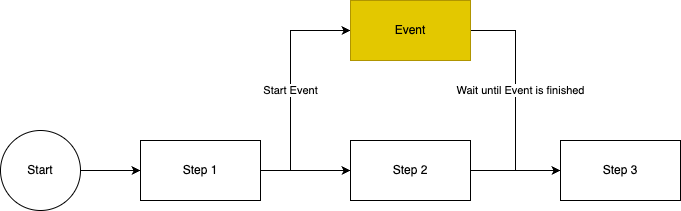

The diagram above was exported from draw.io. Its source (the exported page's mxGraphModel, read from the mxfile embedded in the PNG):
<mxGraphModel dx="1114" dy="878" grid="1" gridSize="10" guides="1" tooltips="1" connect="1" arrows="1" fold="1" page="1" pageScale="1" pageWidth="827" pageHeight="1169" math="0" shadow="0">
  <root>
    <mxCell id="0" />
    <mxCell id="1" parent="0" />
    <mxCell id="2m6tfYS94easeRYOhDeL-3" value="" style="edgeStyle=orthogonalEdgeStyle;rounded=0;orthogonalLoop=1;jettySize=auto;html=1;" edge="1" parent="1" source="2m6tfYS94easeRYOhDeL-1" target="2m6tfYS94easeRYOhDeL-2">
      <mxGeometry relative="1" as="geometry" />
    </mxCell>
    <mxCell id="2m6tfYS94easeRYOhDeL-1" value="Start" style="ellipse;whiteSpace=wrap;html=1;aspect=fixed;" vertex="1" parent="1">
      <mxGeometry x="30" y="150" width="80" height="80" as="geometry" />
    </mxCell>
    <mxCell id="2m6tfYS94easeRYOhDeL-5" value="Start Event" style="edgeStyle=orthogonalEdgeStyle;rounded=0;orthogonalLoop=1;jettySize=auto;html=1;entryX=0;entryY=0.5;entryDx=0;entryDy=0;exitX=1;exitY=0.5;exitDx=0;exitDy=0;" edge="1" parent="1" source="2m6tfYS94easeRYOhDeL-2" target="2m6tfYS94easeRYOhDeL-15">
      <mxGeometry x="-0.0435" relative="1" as="geometry">
        <mxPoint x="300" y="130" as="targetPoint" />
        <Array as="points">
          <mxPoint x="320" y="190" />
          <mxPoint x="320" y="50" />
        </Array>
        <mxPoint as="offset" />
      </mxGeometry>
    </mxCell>
    <mxCell id="2m6tfYS94easeRYOhDeL-12" value="" style="edgeStyle=orthogonalEdgeStyle;rounded=0;orthogonalLoop=1;jettySize=auto;html=1;" edge="1" parent="1" source="2m6tfYS94easeRYOhDeL-2" target="2m6tfYS94easeRYOhDeL-4">
      <mxGeometry relative="1" as="geometry" />
    </mxCell>
    <mxCell id="2m6tfYS94easeRYOhDeL-2" value="Step 1" style="whiteSpace=wrap;html=1;" vertex="1" parent="1">
      <mxGeometry x="170" y="160" width="120" height="60" as="geometry" />
    </mxCell>
    <mxCell id="2m6tfYS94easeRYOhDeL-7" value="" style="edgeStyle=orthogonalEdgeStyle;rounded=0;orthogonalLoop=1;jettySize=auto;html=1;" edge="1" parent="1" source="2m6tfYS94easeRYOhDeL-4" target="2m6tfYS94easeRYOhDeL-6">
      <mxGeometry relative="1" as="geometry" />
    </mxCell>
    <mxCell id="2m6tfYS94easeRYOhDeL-4" value="Step 2" style="whiteSpace=wrap;html=1;" vertex="1" parent="1">
      <mxGeometry x="380" y="160" width="120" height="60" as="geometry" />
    </mxCell>
    <mxCell id="2m6tfYS94easeRYOhDeL-6" value="Step 3" style="whiteSpace=wrap;html=1;" vertex="1" parent="1">
      <mxGeometry x="590" y="160" width="120" height="60" as="geometry" />
    </mxCell>
    <mxCell id="2m6tfYS94easeRYOhDeL-14" value="Wait until Event is finished" style="edgeStyle=orthogonalEdgeStyle;rounded=0;orthogonalLoop=1;jettySize=auto;html=1;exitX=1;exitY=0.5;exitDx=0;exitDy=0;entryX=0;entryY=0.5;entryDx=0;entryDy=0;" edge="1" parent="1" source="2m6tfYS94easeRYOhDeL-15" target="2m6tfYS94easeRYOhDeL-6">
      <mxGeometry x="-0.087" y="5" relative="1" as="geometry">
        <mxPoint x="580" y="130" as="sourcePoint" />
        <mxPoint as="offset" />
      </mxGeometry>
    </mxCell>
    <mxCell id="2m6tfYS94easeRYOhDeL-15" value="Event" style="rounded=0;whiteSpace=wrap;html=1;fillColor=#e3c800;fontColor=#000000;strokeColor=#B09500;" vertex="1" parent="1">
      <mxGeometry x="380" y="20" width="120" height="60" as="geometry" />
    </mxCell>
  </root>
</mxGraphModel>